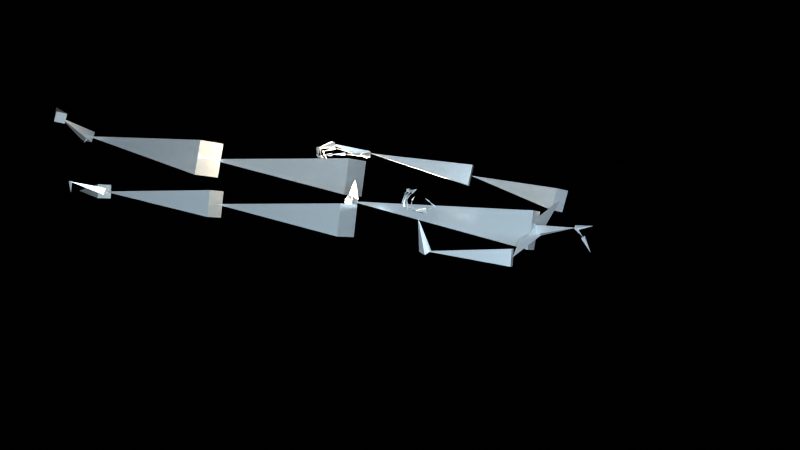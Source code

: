 # Source: sat-almost-white.blend  (saved by Blender 2.82.7; exported with 4.5.12 LTS)
import bpy
from mathutils import Matrix  # noqa: F401  (used for matrix-valued properties, if any)

bpy.ops.wm.read_factory_settings(use_empty=True)
scene = bpy.context.scene
scene.name = 'Scene'

# ---- collections
col_collection = bpy.data.collections.new('Collection'); scene.collection.children.link(col_collection)

# ---- materials (node trees are filled in below, after node groups)
mat_material_001 = bpy.data.materials.new('Material.001')
mat_material_003 = bpy.data.materials.new('Material.003')

# ---- material node trees
mat_material_001.use_nodes = True; mat_material_001.node_tree.nodes.clear()
_N = mat_material_001.node_tree.nodes; _L = mat_material_001.node_tree.links
n0 = _N.new('ShaderNodeOutputMaterial'); n0.name = 'Material Output'; n0.location = (300, 300)
n1 = _N.new('ShaderNodeBsdfPrincipled'); n1.name = 'Principled BSDF'; n1.location = (10, 300)
n1.distribution = 'GGX'
n1.subsurface_method = 'BURLEY'
n1.inputs[0].default_value = (0.0003955, 0.0003955, 0.0003955, 1.0)
n1.inputs[2].default_value = 1.0
n1.inputs[3].default_value = 1.45
n1.inputs[13].default_value = 0.0
n1.inputs[27].default_value = (0.0, 0.0, 0.0, 1.0)
n1.inputs[28].default_value = 1.0
_L.new(n1.outputs[0], n0.inputs[0])
n0.is_active_output = True
mat_material_003.use_nodes = True; mat_material_003.node_tree.nodes.clear()
_N = mat_material_003.node_tree.nodes; _L = mat_material_003.node_tree.links
n0 = _N.new('ShaderNodeOutputMaterial'); n0.name = 'Material Output'; n0.location = (300, 300)
n1 = _N.new('ShaderNodeBsdfPrincipled'); n1.name = 'Principled BSDF'; n1.location = (10, 300)
n1.distribution = 'GGX'
n1.subsurface_method = 'BURLEY'
n1.inputs[0].default_value = (0.8719, 0.8719, 0.8719, 1.0)
n1.inputs[1].default_value = 0.3273
n1.inputs[2].default_value = 0.2023
n1.inputs[3].default_value = 1.45
n1.inputs[27].default_value = (0.01117, 0.01117, 0.01117, 1.0)
n1.inputs[28].default_value = 1.0
_L.new(n1.outputs[0], n0.inputs[0])
n0.is_active_output = True

# ---- world
world_world = bpy.data.worlds.new('World'); scene.world = world_world
world_world.use_nodes = True; world_world.node_tree.nodes.clear()
_N = world_world.node_tree.nodes; _L = world_world.node_tree.links
n0 = _N.new('ShaderNodeOutputWorld'); n0.name = 'World Output'; n0.location = (300, 300)
n1 = _N.new('ShaderNodeBackground'); n1.name = 'Background'; n1.location = (10, 300)
n1.inputs[0].default_value = (0.05088, 0.05088, 0.05088, 1.0)
_L.new(n1.outputs[0], n0.inputs[0])
n0.is_active_output = True
world_world.color = (0.05088, 0.05088, 0.05088)
world_world.use_sun_shadow = False
world_world.sun_shadow_jitter_overblur = 0.0

# ---- cameras
cam_camera_002 = bpy.data.cameras.new('Camera.002')

# ---- lights
light_area_002 = bpy.data.lights.new('Area.002', 'AREA')
light_area_002.color = (0.5986, 0.8306, 1.0)
light_area_002.transmission_factor = 0.0
light_area_002.energy = 7.854e+04
light_area_002.shadow_soft_size = 11.36
light_area_002.shadow_maximum_resolution = 0.006
light_area_002.use_absolute_resolution = True
light_area_002.size = 11.36
light_area_002.size_y = 1.0
light_area_001 = bpy.data.lights.new('Area.001', 'AREA')
light_area_001.color = (1.0, 0.8527, 0.6057)
light_area_001.transmission_factor = 0.0
light_area_001.energy = 2.356e+04
light_area_001.shadow_soft_size = 19.94
light_area_001.shadow_maximum_resolution = 0.006
light_area_001.use_absolute_resolution = True
light_area_001.size = 19.94
light_area_001.size_y = 1.0
light_area_003 = bpy.data.lights.new('Area.003', 'AREA')
light_area_003.color = (0.6329, 0.7854, 1.0)
light_area_003.transmission_factor = 0.0
light_area_003.energy = 915.6
light_area_003.shadow_soft_size = 8.234
light_area_003.shadow_maximum_resolution = 0.006
light_area_003.use_absolute_resolution = True
light_area_003.size = 8.234
light_area_003.size_y = 1.0

# ---- meshes
me_plane = bpy.data.meshes.new('Plane')
me_plane.from_pydata([(-1.0, -1.0, 64.02), (1.0, -1.0, 64.02), (-1.0, 1.0, 64.02), (1.0, 1.0, 64.02)], [], [(0, 1, 3, 2)])
_uv = me_plane.uv_layers.new(name='UVMap')
_uv.uv.foreach_set('vector', [0.0, 0.0, 1.0, 0.0, 1.0, 1.0, 0.0, 1.0])
me_plane.materials.append(mat_material_001)
me_plane.use_remesh_fix_poles = True
me_plane.use_remesh_preserve_attributes = False
me_plane.use_mirror_vertex_groups = False
me_plane.update()
me_armature_meshdata_001 = bpy.data.meshes.new('Armature_meshData.001')
me_armature_meshdata_001.from_pydata([(-0.04657, -11.1, 34.64), (0.8738, -11.05, 34.54), (0.05355, -11.8, 35.24), (0.9739, -11.75, 35.14), (0.2324, -14.44, 31.38), (-1.148, -12.16, 36.45), (2.152, -11.64, 36.53), (-1.224, -11.21, 33.25), (2.076, -10.69, 33.33), (-2.127, 4.373, 39.66), (-2.338, 4.943, 39.59), (-1.608, 4.595, 39.9), (-2.645, 4.152, 39.43), (-1.915, 3.804, 39.73), (-0.3879, 4.54, 35.71), (-1.757, 3.727, 36.92), (1.058, 4.036, 37.0), (-1.834, 5.045, 34.42), (0.9817, 5.354, 34.49), (-1.932, 16.99, 42.3), (-3.129, 16.42, 43.42), (-0.6882, 16.68, 43.47), (-3.176, 17.3, 41.13), (-0.7359, 17.55, 41.17), (-3.222, 28.38, 46.68), (-3.868, 27.83, 47.06), (-2.553, 27.88, 47.08), (-3.892, 28.88, 46.27), (-2.577, 28.93, 46.3), (-3.464, 32.31, 51.95), (-3.55, 28.39, 47.0), (-2.924, 28.57, 46.97), (-3.521, 28.19, 46.38), (-2.895, 28.37, 46.35), (-4.138, 31.35, 45.68), (-4.186, 31.42, 45.81), (-4.154, 31.21, 45.74), (-4.123, 31.49, 45.61), (-4.09, 31.28, 45.55), (-3.102, 31.4, 46.03), (-2.282, 3.724, 39.55), (-1.553, 4.183, 39.97), (-2.701, 4.564, 39.36), (-1.971, 5.023, 39.78), (-4.419, 4.189, 43.86), (-6.036, 3.223, 45.32), (-2.7, 3.661, 45.42), (-6.139, 4.717, 42.3), (-2.802, 5.155, 42.41), (-6.608, 19.12, 51.33), (-8.234, 17.92, 52.74), (-4.814, 18.52, 52.9), (-8.402, 19.71, 49.76), (-4.982, 20.31, 49.93), (-9.604, 33.71, 60.29), (-9.675, 33.95, 60.26), (-9.388, 33.78, 60.41), (-9.819, 33.63, 60.17), (-9.532, 33.46, 60.31), (-8.754, 33.78, 58.68), (-10.27, 34.1, 60.57), (-9.168, 34.4, 60.34), (-10.04, 33.01, 60.23), (-8.942, 33.31, 60.01), (-11.1, 35.08, 54.86), (-11.5, 34.44, 54.98), (-10.49, 34.76, 55.19), (-11.71, 35.4, 54.53), (-10.7, 35.72, 54.73), (-12.69, 37.01, 59.64), (0.1064, -10.76, 35.06), (1.072, -11.2, 35.31), (-0.1447, -11.65, 34.47), (0.8209, -12.09, 34.73), (2.66, -9.129, 30.46), (1.945, -9.333, 31.16), (3.386, -9.233, 31.18), (1.934, -9.024, 29.75), (3.375, -8.924, 29.76), (2.16, -2.089, 32.01), (1.829, -2.135, 32.39), (2.198, -1.59, 32.1), (2.122, -2.589, 31.92), (2.491, -2.044, 31.62), (-0.5658, -1.46, 29.74), (0.4847, -12.14, 34.45), (1.217, -11.61, 35.22), (-0.2896, -11.24, 34.56), (0.4426, -10.71, 35.34), (-2.203, -14.29, 39.39), (-3.081, -15.14, 40.09), (-1.155, -14.64, 40.26), (-3.251, -13.93, 38.51), (-1.325, -13.44, 38.68), (-4.683, -6.724, 45.4), (-5.634, -7.067, 46.37), (-3.705, -6.628, 46.4), (-5.662, -6.82, 44.41), (-3.733, -6.381, 44.43), (-6.878, 2.843, 46.64), (0.2692, -14.27, 31.32), (0.3678, -14.43, 31.49), (0.09698, -14.45, 31.26), (0.1956, -14.6, 31.43), (1.001, -14.92, 30.51), (1.0, -14.82, 30.7), (0.8927, -15.08, 30.59), (1.109, -14.75, 30.43), (1.002, -15.01, 30.32), (2.287, -15.6, 30.85), (0.2296, -14.49, 31.16), (0.4522, -14.46, 31.38), (0.01257, -14.41, 31.37), (0.2351, -14.38, 31.59), (0.08119, -15.95, 31.74), (-1.245, -1.94, 31.35), (-1.126, -1.921, 31.31), (-1.208, -2.038, 31.42), (-1.089, -2.02, 31.38), (-1.26, -2.364, 30.88), (-1.293, -2.371, 30.95), (-1.323, -2.326, 30.85), (-1.197, -2.401, 30.9), (-1.226, -2.357, 30.81), (-1.481, -2.844, 30.72), (-1.572, -2.825, 30.8), (-1.428, -2.743, 30.76), (-1.534, -2.944, 30.68), (-1.39, -2.862, 30.65), (-1.892, -2.396, 30.13), (-1.93, -2.459, 30.17), (-1.834, -2.395, 30.19), (-1.95, -2.397, 30.07), (-1.855, -2.333, 30.09), (-2.212, -2.019, 30.44), (-1.364, -1.793, 31.44), (-0.9658, -1.799, 31.45), (-1.368, -2.16, 31.29), (-0.9701, -2.166, 31.29), (-1.134, -1.211, 29.53), (-1.199, -1.222, 29.61), (-1.108, -1.123, 29.57), (-1.161, -1.3, 29.5), (-1.07, -1.201, 29.46), (-1.63, -0.9067, 29.15), (-1.616, -0.9712, 29.15), (-1.591, -0.8984, 29.2), (-1.668, -0.915, 29.09), (-1.643, -0.8422, 29.15), (-1.994, -0.9812, 29.43), (-1.974, -1.052, 29.41), (-1.939, -0.9819, 29.48), (-2.049, -0.9805, 29.37), (-2.013, -0.9101, 29.45), (-2.345, -1.185, 29.79), (-1.362, -1.86, 31.51), (-0.98, -1.839, 31.5), (-1.354, -2.121, 31.23), (-0.9715, -2.099, 31.22), (-1.275, -0.5792, 30.07), (-1.343, -0.6221, 30.19), (-1.291, -0.4381, 30.11), (-1.26, -0.7204, 30.03), (-1.207, -0.5364, 29.94), (-2.196, -0.5384, 29.58), (-2.228, -0.6693, 29.5), (-2.055, -0.5926, 29.61), (-2.336, -0.4843, 29.54), (-2.163, -0.4076, 29.65), (-2.579, -0.9701, 30.5), (-2.546, -1.03, 30.46), (-2.521, -0.972, 30.55), (-2.637, -0.9682, 30.45), (-2.612, -0.9101, 30.54), (-2.87, -1.33, 30.81), (-1.346, -1.965, 31.54), (-0.9974, -1.895, 31.53), (-1.336, -2.064, 31.2), (-0.9874, -1.994, 31.19), (-1.517, -0.306, 30.87), (-1.503, -0.3894, 30.96), (-1.535, -0.2199, 30.96), (-1.5, -0.3922, 30.79), (-1.532, -0.2226, 30.79), (-2.365, -0.4664, 30.86), (-2.358, -0.5743, 30.79), (-2.251, -0.4921, 30.91), (-2.479, -0.4408, 30.81), (-2.372, -0.3585, 30.93), (-2.776, -0.9157, 31.53), (-2.771, -0.9769, 31.45), (-2.683, -0.9353, 31.55), (-2.87, -0.8962, 31.51), (-2.782, -0.8546, 31.61), (-2.984, -1.44, 31.93), (-1.341, -2.091, 31.55), (-0.9767, -1.963, 31.56), (-1.357, -1.997, 31.17), (-0.993, -1.869, 31.19), (-1.807, -0.2198, 31.84), (-1.812, -0.2816, 31.93), (-1.842, -0.1256, 31.89), (-1.772, -0.3141, 31.78), (-1.802, -0.158, 31.74), (-2.587, -0.4096, 31.67), (-2.552, -0.4561, 31.67), (-2.563, -0.399, 31.73), (-2.611, -0.4203, 31.62), (-2.623, -0.3632, 31.68), (-2.873, -0.6545, 31.85), (-3.019, -0.7541, 31.82), (-2.769, -0.7809, 31.78), (-2.976, -0.528, 31.93), (-2.726, -0.5548, 31.89), (-2.739, -1.23, 32.98), (-6.967, 3.332, 46.28), (-6.446, 3.307, 46.3), (-6.985, 2.833, 46.13), (-6.464, 2.808, 46.15), (-6.593, 3.82, 43.72), (-6.752, 3.922, 43.84), (-6.432, 3.916, 43.85), (-6.755, 3.724, 43.59), (-6.435, 3.717, 43.6), (-6.56, 5.073, 42.73), (-6.686, 5.089, 42.85), (-6.433, 5.08, 42.85), (-6.686, 5.066, 42.6), (-6.434, 5.057, 42.6), (-6.514, 6.328, 42.61), (-6.634, 6.443, 42.68), (-6.381, 6.418, 42.69), (-6.647, 6.238, 42.53), (-6.394, 6.213, 42.54), (-6.388, 7.067, 41.58), (-7.058, 3.062, 46.56), (-6.399, 3.257, 46.53), (-7.032, 2.883, 45.9), (-6.373, 3.077, 45.87), (-7.69, 6.242, 45.32), (-7.849, 6.363, 45.46), (-7.511, 6.283, 45.48), (-7.869, 6.202, 45.15), (-7.531, 6.122, 45.17), (-7.289, 7.729, 44.51), (-7.293, 7.871, 44.51), (-7.185, 7.732, 44.61), (-7.392, 7.725, 44.41), (-7.284, 7.586, 44.51), (-6.592, 7.753, 43.78), (-6.547, 7.833, 43.8), (-6.57, 7.721, 43.87), (-6.613, 7.785, 43.7), (-6.636, 7.673, 43.76), (-6.031, 7.495, 43.55), (-7.063, 2.949, 46.58), (-6.363, 3.154, 46.58), (-7.068, 2.986, 45.85), (-6.369, 3.191, 45.85), (-7.741, 6.562, 46.4), (-7.924, 6.783, 46.51), (-7.506, 6.684, 46.56), (-7.975, 6.44, 46.25), (-7.557, 6.34, 46.3), (-7.242, 7.779, 44.69), (-7.213, 7.921, 44.68), (-7.153, 7.765, 44.8), (-7.331, 7.793, 44.57), (-7.271, 7.637, 44.69), (-6.462, 7.597, 44.05), (-6.415, 7.665, 44.06), (-6.439, 7.573, 44.13), (-6.484, 7.621, 43.97), (-6.508, 7.528, 44.04), (-5.997, 7.31, 43.82), (-7.052, 2.959, 46.56), (-6.375, 3.146, 46.57), (-7.056, 2.994, 45.86), (-6.38, 3.181, 45.87), (-7.648, 6.449, 46.39), (-7.808, 6.65, 46.48), (-7.439, 6.549, 46.53), (-7.858, 6.348, 46.25), (-7.489, 6.248, 46.3), (-7.147, 7.545, 44.88), (-7.123, 7.653, 44.89), (-7.088, 7.525, 44.97), (-7.206, 7.566, 44.79), (-7.171, 7.437, 44.87), (-6.502, 7.437, 44.44), (-6.467, 7.522, 44.38), (-6.406, 7.448, 44.51), (-6.599, 7.426, 44.38), (-6.537, 7.352, 44.51), (-6.129, 6.894, 43.96), (-7.033, 2.995, 46.54), (-6.396, 3.122, 46.54), (-7.035, 3.018, 45.89), (-6.398, 3.145, 45.89), (-7.351, 6.252, 46.33), (-7.466, 6.362, 46.43), (-7.213, 6.289, 46.45), (-7.489, 6.214, 46.21), (-7.236, 6.142, 46.23), (-6.989, 7.286, 45.59), (-7.02, 7.394, 45.57), (-6.889, 7.325, 45.63), (-7.089, 7.247, 45.55), (-6.959, 7.178, 45.62), (-6.643, 7.206, 44.86), (-6.593, 7.291, 44.83), (-6.586, 7.196, 44.94), (-6.7, 7.217, 44.77), (-6.693, 7.121, 44.88), (-6.165, 6.821, 44.48)], [], [(3, 1, 0, 2), (4, 0, 1), (4, 3, 2), (4, 1, 3), (4, 2, 0), (8, 6, 5, 7), (9, 5, 6), (9, 8, 7), (9, 6, 8), (9, 7, 5), (13, 11, 10, 12), (14, 10, 11), (14, 13, 12), (14, 11, 13), (14, 12, 10), (18, 16, 15, 17), (19, 15, 16), (19, 18, 17), (19, 16, 18), (19, 17, 15), (23, 21, 20, 22), (24, 20, 21), (24, 23, 22), (24, 21, 23), (24, 22, 20), (28, 26, 25, 27), (29, 25, 26), (29, 28, 27), (29, 26, 28), (29, 27, 25), (33, 31, 30, 32), (34, 30, 31), (34, 33, 32), (34, 31, 33), (34, 32, 30), (38, 36, 35, 37), (39, 35, 36), (39, 38, 37), (39, 36, 38), (39, 37, 35), (43, 41, 40, 42), (44, 40, 41), (44, 43, 42), (44, 41, 43), (44, 42, 40), (48, 46, 45, 47), (49, 45, 46), (49, 48, 47), (49, 46, 48), (49, 47, 45), (53, 51, 50, 52), (54, 50, 51), (54, 53, 52), (54, 51, 53), (54, 52, 50), (58, 56, 55, 57), (59, 55, 56), (59, 58, 57), (59, 56, 58), (59, 57, 55), (63, 61, 60, 62), (64, 60, 61), (64, 63, 62), (64, 61, 63), (64, 62, 60), (68, 66, 65, 67), (69, 65, 66), (69, 68, 67), (69, 66, 68), (69, 67, 65), (73, 71, 70, 72), (74, 70, 71), (74, 73, 72), (74, 71, 73), (74, 72, 70), (78, 76, 75, 77), (79, 75, 76), (79, 78, 77), (79, 76, 78), (79, 77, 75), (83, 81, 80, 82), (84, 80, 81), (84, 83, 82), (84, 81, 83), (84, 82, 80), (88, 86, 85, 87), (89, 85, 86), (89, 88, 87), (89, 86, 88), (89, 87, 85), (93, 91, 90, 92), (94, 90, 91), (94, 93, 92), (94, 91, 93), (94, 92, 90), (98, 96, 95, 97), (99, 95, 96), (99, 98, 97), (99, 96, 98), (99, 97, 95), (103, 101, 100, 102), (104, 100, 101), (104, 103, 102), (104, 101, 103), (104, 102, 100), (108, 106, 105, 107), (109, 105, 106), (109, 108, 107), (109, 106, 108), (109, 107, 105), (113, 111, 110, 112), (114, 110, 111), (114, 113, 112), (114, 111, 113), (114, 112, 110), (118, 116, 115, 117), (119, 115, 116), (119, 118, 117), (119, 116, 118), (119, 117, 115), (123, 121, 120, 122), (124, 120, 121), (124, 123, 122), (124, 121, 123), (124, 122, 120), (128, 126, 125, 127), (129, 125, 126), (129, 128, 127), (129, 126, 128), (129, 127, 125), (133, 131, 130, 132), (134, 130, 131), (134, 133, 132), (134, 131, 133), (134, 132, 130), (138, 136, 135, 137), (139, 135, 136), (139, 138, 137), (139, 136, 138), (139, 137, 135), (143, 141, 140, 142), (144, 140, 141), (144, 143, 142), (144, 141, 143), (144, 142, 140), (148, 146, 145, 147), (149, 145, 146), (149, 148, 147), (149, 146, 148), (149, 147, 145), (153, 151, 150, 152), (154, 150, 151), (154, 153, 152), (154, 151, 153), (154, 152, 150), (158, 156, 155, 157), (159, 155, 156), (159, 158, 157), (159, 156, 158), (159, 157, 155), (163, 161, 160, 162), (164, 160, 161), (164, 163, 162), (164, 161, 163), (164, 162, 160), (168, 166, 165, 167), (169, 165, 166), (169, 168, 167), (169, 166, 168), (169, 167, 165), (173, 171, 170, 172), (174, 170, 171), (174, 173, 172), (174, 171, 173), (174, 172, 170), (178, 176, 175, 177), (179, 175, 176), (179, 178, 177), (179, 176, 178), (179, 177, 175), (183, 181, 180, 182), (184, 180, 181), (184, 183, 182), (184, 181, 183), (184, 182, 180), (188, 186, 185, 187), (189, 185, 186), (189, 188, 187), (189, 186, 188), (189, 187, 185), (193, 191, 190, 192), (194, 190, 191), (194, 193, 192), (194, 191, 193), (194, 192, 190), (198, 196, 195, 197), (199, 195, 196), (199, 198, 197), (199, 196, 198), (199, 197, 195), (203, 201, 200, 202), (204, 200, 201), (204, 203, 202), (204, 201, 203), (204, 202, 200), (208, 206, 205, 207), (209, 205, 206), (209, 208, 207), (209, 206, 208), (209, 207, 205), (213, 211, 210, 212), (214, 210, 211), (214, 213, 212), (214, 211, 213), (214, 212, 210), (218, 216, 215, 217), (219, 215, 216), (219, 218, 217), (219, 216, 218), (219, 217, 215), (223, 221, 220, 222), (224, 220, 221), (224, 223, 222), (224, 221, 223), (224, 222, 220), (228, 226, 225, 227), (229, 225, 226), (229, 228, 227), (229, 226, 228), (229, 227, 225), (233, 231, 230, 232), (234, 230, 231), (234, 233, 232), (234, 231, 233), (234, 232, 230), (238, 236, 235, 237), (239, 235, 236), (239, 238, 237), (239, 236, 238), (239, 237, 235), (243, 241, 240, 242), (244, 240, 241), (244, 243, 242), (244, 241, 243), (244, 242, 240), (248, 246, 245, 247), (249, 245, 246), (249, 248, 247), (249, 246, 248), (249, 247, 245), (253, 251, 250, 252), (254, 250, 251), (254, 253, 252), (254, 251, 253), (254, 252, 250), (258, 256, 255, 257), (259, 255, 256), (259, 258, 257), (259, 256, 258), (259, 257, 255), (263, 261, 260, 262), (264, 260, 261), (264, 263, 262), (264, 261, 263), (264, 262, 260), (268, 266, 265, 267), (269, 265, 266), (269, 268, 267), (269, 266, 268), (269, 267, 265), (273, 271, 270, 272), (274, 270, 271), (274, 273, 272), (274, 271, 273), (274, 272, 270), (278, 276, 275, 277), (279, 275, 276), (279, 278, 277), (279, 276, 278), (279, 277, 275), (283, 281, 280, 282), (284, 280, 281), (284, 283, 282), (284, 281, 283), (284, 282, 280), (288, 286, 285, 287), (289, 285, 286), (289, 288, 287), (289, 286, 288), (289, 287, 285), (293, 291, 290, 292), (294, 290, 291), (294, 293, 292), (294, 291, 293), (294, 292, 290), (298, 296, 295, 297), (299, 295, 296), (299, 298, 297), (299, 296, 298), (299, 297, 295), (303, 301, 300, 302), (304, 300, 301), (304, 303, 302), (304, 301, 303), (304, 302, 300), (308, 306, 305, 307), (309, 305, 306), (309, 308, 307), (309, 306, 308), (309, 307, 305), (313, 311, 310, 312), (314, 310, 311), (314, 313, 312), (314, 311, 313), (314, 312, 310)])
me_armature_meshdata_001.materials.append(mat_material_003)
me_armature_meshdata_001.use_remesh_fix_poles = True
me_armature_meshdata_001.use_remesh_preserve_attributes = False
me_armature_meshdata_001.use_mirror_vertex_groups = False
me_armature_meshdata_001.update()
arm_armature_001 = bpy.data.armatures.new('Armature.001')  # bones are not reproduced

# ---- objects
ob_nose = bpy.data.objects.new('Nose', None)
ob_neck = bpy.data.objects.new('Neck', None)
ob_rshoulder = bpy.data.objects.new('RShoulder', None)
ob_relbow = bpy.data.objects.new('RElbow', None)
ob_rwrist = bpy.data.objects.new('RWrist', None)
ob_lshoulder = bpy.data.objects.new('LShoulder', None)
ob_lelbow = bpy.data.objects.new('LElbow', None)
ob_lwrist = bpy.data.objects.new('LWrist', None)
ob_midhip = bpy.data.objects.new('MidHip', None)
ob_rhip = bpy.data.objects.new('RHip', None)
ob_rknee = bpy.data.objects.new('RKnee', None)
ob_rankle = bpy.data.objects.new('RAnkle', None)
ob_lhip = bpy.data.objects.new('LHip', None)
ob_lknee = bpy.data.objects.new('LKnee', None)
ob_lankle = bpy.data.objects.new('LAnkle', None)
ob_reye = bpy.data.objects.new('REye', None)
ob_leye = bpy.data.objects.new('LEye', None)
ob_rear = bpy.data.objects.new('REar', None)
ob_lear = bpy.data.objects.new('LEar', None)
ob_lbigtoe = bpy.data.objects.new('LBigToe', None)
ob_lsmalltoe = bpy.data.objects.new('LSmallToe', None)
ob_lheel = bpy.data.objects.new('LHeel', None)
ob_rbigtoe = bpy.data.objects.new('RBigToe', None)
ob_rsmalltoe = bpy.data.objects.new('RSmallToe', None)
ob_rheel = bpy.data.objects.new('RHeel', None)
ob_handr = bpy.data.objects.new('HandR', None)
ob_handr_001 = bpy.data.objects.new('HandR.001', None)
ob_handr_002 = bpy.data.objects.new('HandR.002', None)
ob_handr_003 = bpy.data.objects.new('HandR.003', None)
ob_handr_004 = bpy.data.objects.new('HandR.004', None)
ob_handr_005 = bpy.data.objects.new('HandR.005', None)
ob_handr_006 = bpy.data.objects.new('HandR.006', None)
ob_handr_007 = bpy.data.objects.new('HandR.007', None)
ob_handr_008 = bpy.data.objects.new('HandR.008', None)
ob_handr_009 = bpy.data.objects.new('HandR.009', None)
ob_handr_010 = bpy.data.objects.new('HandR.010', None)
ob_handr_011 = bpy.data.objects.new('HandR.011', None)
ob_handr_012 = bpy.data.objects.new('HandR.012', None)
ob_handr_013 = bpy.data.objects.new('HandR.013', None)
ob_handr_014 = bpy.data.objects.new('HandR.014', None)
ob_handr_015 = bpy.data.objects.new('HandR.015', None)
ob_handr_016 = bpy.data.objects.new('HandR.016', None)
ob_handr_017 = bpy.data.objects.new('HandR.017', None)
ob_handr_018 = bpy.data.objects.new('HandR.018', None)
ob_handr_019 = bpy.data.objects.new('HandR.019', None)
ob_handr_020 = bpy.data.objects.new('HandR.020', None)
ob_handl = bpy.data.objects.new('HandL', None)
ob_handl_001 = bpy.data.objects.new('HandL.001', None)
ob_handl_002 = bpy.data.objects.new('HandL.002', None)
ob_handl_003 = bpy.data.objects.new('HandL.003', None)
ob_handl_004 = bpy.data.objects.new('HandL.004', None)
ob_handl_005 = bpy.data.objects.new('HandL.005', None)
ob_handl_006 = bpy.data.objects.new('HandL.006', None)
ob_handl_007 = bpy.data.objects.new('HandL.007', None)
ob_handl_008 = bpy.data.objects.new('HandL.008', None)
ob_handl_009 = bpy.data.objects.new('HandL.009', None)
ob_handl_010 = bpy.data.objects.new('HandL.010', None)
ob_handl_011 = bpy.data.objects.new('HandL.011', None)
ob_handl_012 = bpy.data.objects.new('HandL.012', None)
ob_handl_013 = bpy.data.objects.new('HandL.013', None)
ob_handl_014 = bpy.data.objects.new('HandL.014', None)
ob_handl_015 = bpy.data.objects.new('HandL.015', None)
ob_handl_016 = bpy.data.objects.new('HandL.016', None)
ob_handl_017 = bpy.data.objects.new('HandL.017', None)
ob_handl_018 = bpy.data.objects.new('HandL.018', None)
ob_handl_019 = bpy.data.objects.new('HandL.019', None)
ob_handl_020 = bpy.data.objects.new('HandL.020', None)
ob_area_001 = bpy.data.objects.new('Area.001', light_area_002)
ob_camera = bpy.data.objects.new('Camera', cam_camera_002)
ob_empty = bpy.data.objects.new('Empty', None)
ob_plane = bpy.data.objects.new('Plane', me_plane)
ob_area_002 = bpy.data.objects.new('Area.002', light_area_001)
ob_area_003 = bpy.data.objects.new('Area.003', light_area_003)
ob_armature = bpy.data.objects.new('Armature', arm_armature_001)
ob_armature_mesh = bpy.data.objects.new('Armature_mesh', me_armature_meshdata_001)

# ---- transforms, parenting, visibility, modifiers, constraints
ob_nose.location = (0.2324, -14.44, 31.38)
ob_nose.empty_display_size = 0.2
ob_nose.lineart.crease_threshold = 0.0
ob_neck.location = (0.4637, -11.43, 34.89)
ob_neck.empty_display_size = 0.2
ob_neck.lineart.crease_threshold = 0.0
ob_rshoulder.location = (-2.203, -14.29, 39.39)
ob_rshoulder.empty_display_size = 0.2
ob_rshoulder.lineart.crease_threshold = 0.0
ob_relbow.location = (-4.683, -6.724, 45.4)
ob_relbow.empty_display_size = 0.2
ob_relbow.lineart.crease_threshold = 0.0
ob_rwrist.location = (-6.878, 2.843, 46.64)
ob_rwrist.empty_display_size = 0.2
ob_rwrist.lineart.crease_threshold = 0.0
ob_lshoulder.location = (2.66, -9.129, 30.46)
ob_lshoulder.empty_display_size = 0.2
ob_lshoulder.lineart.crease_threshold = 0.0
ob_lelbow.location = (2.16, -2.089, 32.01)
ob_lelbow.empty_display_size = 0.2
ob_lelbow.lineart.crease_threshold = 0.0
ob_lwrist.location = (-0.5658, -1.46, 29.74)
ob_lwrist.empty_display_size = 0.2
ob_lwrist.lineart.crease_threshold = 0.0
ob_midhip.location = (-2.127, 4.373, 39.66)
ob_midhip.empty_display_size = 0.2
ob_midhip.lineart.crease_threshold = 0.0
ob_rhip.location = (-4.419, 4.189, 43.86)
ob_rhip.empty_display_size = 0.2
ob_rhip.lineart.crease_threshold = 0.0
ob_rknee.location = (-6.608, 19.12, 51.33)
ob_rknee.empty_display_size = 0.2
ob_rknee.lineart.crease_threshold = 0.0
ob_rankle.location = (-9.604, 33.71, 60.29)
ob_rankle.empty_display_size = 0.2
ob_rankle.lineart.crease_threshold = 0.0
ob_lhip.location = (-0.3879, 4.54, 35.71)
ob_lhip.empty_display_size = 0.2
ob_lhip.lineart.crease_threshold = 0.0
ob_lknee.location = (-1.932, 16.99, 42.3)
ob_lknee.empty_display_size = 0.2
ob_lknee.lineart.crease_threshold = 0.0
ob_lankle.location = (-3.222, 28.38, 46.68)
ob_lankle.empty_display_size = 0.2
ob_lankle.lineart.crease_threshold = 0.0
ob_reye.location = (0.08119, -15.95, 31.74)
ob_reye.empty_display_size = 0.2
ob_reye.lineart.crease_threshold = 0.0
ob_leye.location = (1.001, -14.92, 30.51)
ob_leye.empty_display_size = 0.2
ob_leye.lineart.crease_threshold = 0.0
ob_rear.location = (-0.4564, -17.74, 33.65)
ob_rear.empty_display_size = 0.2
ob_rear.lineart.crease_threshold = 0.0
ob_lear.location = (2.287, -15.6, 30.85)
ob_lear.empty_display_size = 0.2
ob_lear.lineart.crease_threshold = 0.0
ob_lbigtoe.location = (-4.138, 31.35, 45.68)
ob_lbigtoe.empty_display_size = 0.2
ob_lbigtoe.lineart.crease_threshold = 0.0
ob_lsmalltoe.location = (-3.102, 31.4, 46.03)
ob_lsmalltoe.empty_display_size = 0.2
ob_lsmalltoe.lineart.crease_threshold = 0.0
ob_lheel.location = (-3.464, 32.31, 51.95)
ob_lheel.empty_display_size = 0.2
ob_lheel.lineart.crease_threshold = 0.0
ob_rbigtoe.location = (-11.1, 35.08, 54.86)
ob_rbigtoe.empty_display_size = 0.2
ob_rbigtoe.lineart.crease_threshold = 0.0
ob_rsmalltoe.location = (-12.69, 37.01, 59.64)
ob_rsmalltoe.empty_display_size = 0.2
ob_rsmalltoe.lineart.crease_threshold = 0.0
ob_rheel.location = (-8.754, 33.78, 58.68)
ob_rheel.empty_display_size = 0.2
ob_rheel.lineart.crease_threshold = 0.0
ob_handr.location = (-6.716, 3.07, 46.22)
ob_handr.empty_display_size = 0.2
ob_handr.lineart.crease_threshold = 0.0
ob_handr_001.location = (-6.593, 3.82, 43.72)
ob_handr_001.empty_display_size = 0.2
ob_handr_001.lineart.crease_threshold = 0.0
ob_handr_002.location = (-6.56, 5.073, 42.73)
ob_handr_002.empty_display_size = 0.2
ob_handr_002.lineart.crease_threshold = 0.0
ob_handr_003.location = (-6.514, 6.328, 42.61)
ob_handr_003.empty_display_size = 0.2
ob_handr_003.lineart.crease_threshold = 0.0
ob_handr_004.location = (-6.388, 7.067, 41.58)
ob_handr_004.empty_display_size = 0.2
ob_handr_004.lineart.crease_threshold = 0.0
ob_handr_005.location = (-7.69, 6.242, 45.32)
ob_handr_005.empty_display_size = 0.2
ob_handr_005.lineart.crease_threshold = 0.0
ob_handr_006.location = (-7.289, 7.729, 44.51)
ob_handr_006.empty_display_size = 0.2
ob_handr_006.lineart.crease_threshold = 0.0
ob_handr_007.location = (-6.592, 7.753, 43.78)
ob_handr_007.empty_display_size = 0.2
ob_handr_007.lineart.crease_threshold = 0.0
ob_handr_008.location = (-6.031, 7.495, 43.55)
ob_handr_008.empty_display_size = 0.2
ob_handr_008.lineart.crease_threshold = 0.0
ob_handr_009.location = (-7.741, 6.562, 46.4)
ob_handr_009.empty_display_size = 0.2
ob_handr_009.lineart.crease_threshold = 0.0
ob_handr_010.location = (-7.242, 7.779, 44.69)
ob_handr_010.empty_display_size = 0.2
ob_handr_010.lineart.crease_threshold = 0.0
ob_handr_011.location = (-6.462, 7.597, 44.05)
ob_handr_011.empty_display_size = 0.2
ob_handr_011.lineart.crease_threshold = 0.0
ob_handr_012.location = (-5.997, 7.31, 43.82)
ob_handr_012.empty_display_size = 0.2
ob_handr_012.lineart.crease_threshold = 0.0
ob_handr_013.location = (-7.648, 6.449, 46.39)
ob_handr_013.empty_display_size = 0.2
ob_handr_013.lineart.crease_threshold = 0.0
ob_handr_014.location = (-7.147, 7.545, 44.88)
ob_handr_014.empty_display_size = 0.2
ob_handr_014.lineart.crease_threshold = 0.0
ob_handr_015.location = (-6.502, 7.437, 44.44)
ob_handr_015.empty_display_size = 0.2
ob_handr_015.lineart.crease_threshold = 0.0
ob_handr_016.location = (-6.129, 6.894, 43.96)
ob_handr_016.empty_display_size = 0.2
ob_handr_016.lineart.crease_threshold = 0.0
ob_handr_017.location = (-7.351, 6.252, 46.33)
ob_handr_017.empty_display_size = 0.2
ob_handr_017.lineart.crease_threshold = 0.0
ob_handr_018.location = (-6.989, 7.286, 45.59)
ob_handr_018.empty_display_size = 0.2
ob_handr_018.lineart.crease_threshold = 0.0
ob_handr_019.location = (-6.643, 7.206, 44.86)
ob_handr_019.empty_display_size = 0.2
ob_handr_019.lineart.crease_threshold = 0.0
ob_handr_020.location = (-6.165, 6.821, 44.48)
ob_handr_020.empty_display_size = 0.2
ob_handr_020.lineart.crease_threshold = 0.0
ob_handl.location = (-1.167, -1.98, 31.37)
ob_handl.empty_display_size = 0.2
ob_handl.lineart.crease_threshold = 0.0
ob_handl_001.location = (-1.26, -2.364, 30.88)
ob_handl_001.empty_display_size = 0.2
ob_handl_001.lineart.crease_threshold = 0.0
ob_handl_002.location = (-1.481, -2.844, 30.72)
ob_handl_002.empty_display_size = 0.2
ob_handl_002.lineart.crease_threshold = 0.0
ob_handl_003.location = (-1.892, -2.396, 30.13)
ob_handl_003.empty_display_size = 0.2
ob_handl_003.lineart.crease_threshold = 0.0
ob_handl_004.location = (-2.212, -2.019, 30.44)
ob_handl_004.empty_display_size = 0.2
ob_handl_004.lineart.crease_threshold = 0.0
ob_handl_005.location = (-1.134, -1.211, 29.53)
ob_handl_005.empty_display_size = 0.2
ob_handl_005.lineart.crease_threshold = 0.0
ob_handl_006.location = (-1.63, -0.9067, 29.15)
ob_handl_006.empty_display_size = 0.2
ob_handl_006.lineart.crease_threshold = 0.0
ob_handl_007.location = (-1.994, -0.9812, 29.43)
ob_handl_007.empty_display_size = 0.2
ob_handl_007.lineart.crease_threshold = 0.0
ob_handl_008.location = (-2.345, -1.185, 29.79)
ob_handl_008.empty_display_size = 0.2
ob_handl_008.lineart.crease_threshold = 0.0
ob_handl_009.location = (-1.275, -0.5792, 30.07)
ob_handl_009.empty_display_size = 0.2
ob_handl_009.lineart.crease_threshold = 0.0
ob_handl_010.location = (-2.196, -0.5384, 29.58)
ob_handl_010.empty_display_size = 0.2
ob_handl_010.lineart.crease_threshold = 0.0
ob_handl_011.location = (-2.579, -0.9701, 30.5)
ob_handl_011.empty_display_size = 0.2
ob_handl_011.lineart.crease_threshold = 0.0
ob_handl_012.location = (-2.87, -1.33, 30.81)
ob_handl_012.empty_display_size = 0.2
ob_handl_012.lineart.crease_threshold = 0.0
ob_handl_013.location = (-1.517, -0.306, 30.87)
ob_handl_013.empty_display_size = 0.2
ob_handl_013.lineart.crease_threshold = 0.0
ob_handl_014.location = (-2.365, -0.4664, 30.86)
ob_handl_014.empty_display_size = 0.2
ob_handl_014.lineart.crease_threshold = 0.0
ob_handl_015.location = (-2.776, -0.9157, 31.53)
ob_handl_015.empty_display_size = 0.2
ob_handl_015.lineart.crease_threshold = 0.0
ob_handl_016.location = (-2.984, -1.44, 31.93)
ob_handl_016.empty_display_size = 0.2
ob_handl_016.lineart.crease_threshold = 0.0
ob_handl_017.location = (-1.807, -0.2198, 31.84)
ob_handl_017.empty_display_size = 0.2
ob_handl_017.lineart.crease_threshold = 0.0
ob_handl_018.location = (-2.587, -0.4096, 31.67)
ob_handl_018.empty_display_size = 0.2
ob_handl_018.lineart.crease_threshold = 0.0
ob_handl_019.location = (-2.873, -0.6545, 31.85)
ob_handl_019.empty_display_size = 0.2
ob_handl_019.lineart.crease_threshold = 0.0
ob_handl_020.location = (-2.739, -1.23, 32.98)
ob_handl_020.empty_display_size = 0.2
ob_handl_020.lineart.crease_threshold = 0.0
ob_area_001.parent = ob_empty
ob_area_001.matrix_parent_inverse = Matrix(((0.02413, -0.09704, 5.643e-08, 3.868), (-0.09704, -0.02413, -0.0, 2.166), (1.362e-08, -5.476e-08, -0.1, -28.93), (0.0, 0.0, 0.0, 1.0)))
ob_area_001.location = (-1.932, -1.286, -31.23)
ob_area_001.rotation_euler = (-3.094, 0.02887, -0.02646)
ob_area_001.scale = (4.052, 4.224, 1.295)
ob_area_001.lineart.crease_threshold = 0.0
ob_camera.location = (0.0, 0.0, -60.0)
ob_camera.rotation_mode = 'QUATERNION'
ob_camera.rotation_quaternion = (0.0, 20.0, -20.0, 0.0)
ob_camera.lineart.crease_threshold = 0.0
ob_empty.parent = ob_camera
ob_empty.matrix_parent_inverse = Matrix(((-0.2749, 0.9584, -0.07698, -2.732), (0.96, 0.278, 0.03261, 0.2344), (0.05265, -0.06494, -0.9965, -36.11), (-0.0, -0.0, 0.0, 1.0)))
ob_empty.location = (11.68, 42.77, -289.3)
ob_empty.rotation_euler = (-3.142, -5.643e-07, -1.327)
ob_empty.scale = (10.0, 10.0, 10.0)
ob_empty.lineart.crease_threshold = 0.0
ob_plane.parent = ob_empty
ob_plane.matrix_parent_inverse = Matrix(((0.003809, 0.09964, -0.007573, 3.041), (0.09987, -0.003549, 0.003542, 2.232), (0.003261, -0.007698, -0.09965, -29.25), (-0.0, 0.0, -0.0, 1.0)))
ob_plane.location = (0.0, 5.06, 23.49)
ob_plane.scale = (50.0, 50.0, 1.0)
ob_plane.lineart.crease_threshold = 0.0
ob_area_002.location = (-11.14, 5.263, 59.52)
ob_area_002.rotation_euler = (0.0, 5.777, 0.0)
ob_area_002.lineart.crease_threshold = 0.0
ob_area_003.location = (9.451, -24.37, 30.79)
ob_area_003.rotation_euler = (2.236, 0.2309, 0.7612)
ob_area_003.lineart.crease_threshold = 0.0
ob_armature.location = (0.0, 0.0, 0.0)
ob_armature.show_in_front = True
ob_armature.lineart.crease_threshold = 0.0
ob_armature_mesh.location = (0.0, 0.0, 0.0)
ob_armature_mesh.lineart.crease_threshold = 0.0
_vg = ob_armature_mesh.vertex_groups.new(name='bone0')
_vg.add([0, 1, 2, 3, 4], 1.0, 'REPLACE')
_vg = ob_armature_mesh.vertex_groups.new(name='bone1')
_vg.add([5, 6, 7, 8, 9], 1.0, 'REPLACE')
_vg = ob_armature_mesh.vertex_groups.new(name='bone2')
_vg.add([10, 11, 12, 13, 14], 1.0, 'REPLACE')
_vg = ob_armature_mesh.vertex_groups.new(name='bone3')
_vg.add([15, 16, 17, 18, 19], 1.0, 'REPLACE')
_vg = ob_armature_mesh.vertex_groups.new(name='bone4')
_vg.add([20, 21, 22, 23, 24], 1.0, 'REPLACE')
_vg = ob_armature_mesh.vertex_groups.new(name='bone5')
_vg.add([25, 26, 27, 28, 29], 1.0, 'REPLACE')
_vg = ob_armature_mesh.vertex_groups.new(name='bone6')
_vg.add([30, 31, 32, 33, 34], 1.0, 'REPLACE')
_vg = ob_armature_mesh.vertex_groups.new(name='bone7')
_vg.add([35, 36, 37, 38, 39], 1.0, 'REPLACE')
_vg = ob_armature_mesh.vertex_groups.new(name='bone8')
_vg.add([40, 41, 42, 43, 44], 1.0, 'REPLACE')
_vg = ob_armature_mesh.vertex_groups.new(name='bone9')
_vg.add([45, 46, 47, 48, 49], 1.0, 'REPLACE')
_vg = ob_armature_mesh.vertex_groups.new(name='bone10')
_vg.add([50, 51, 52, 53, 54], 1.0, 'REPLACE')
_vg = ob_armature_mesh.vertex_groups.new(name='bone11')
_vg.add([55, 56, 57, 58, 59], 1.0, 'REPLACE')
_vg = ob_armature_mesh.vertex_groups.new(name='bone12')
_vg.add([60, 61, 62, 63, 64], 1.0, 'REPLACE')
_vg = ob_armature_mesh.vertex_groups.new(name='bone13')
_vg.add([65, 66, 67, 68, 69], 1.0, 'REPLACE')
_vg = ob_armature_mesh.vertex_groups.new(name='bone14')
_vg.add([70, 71, 72, 73, 74], 1.0, 'REPLACE')
_vg = ob_armature_mesh.vertex_groups.new(name='bone15')
_vg.add([75, 76, 77, 78, 79], 1.0, 'REPLACE')
_vg = ob_armature_mesh.vertex_groups.new(name='bone16')
_vg.add([80, 81, 82, 83, 84], 1.0, 'REPLACE')
_vg = ob_armature_mesh.vertex_groups.new(name='bone17')
_vg.add([85, 86, 87, 88, 89], 1.0, 'REPLACE')
_vg = ob_armature_mesh.vertex_groups.new(name='bone18')
_vg.add([90, 91, 92, 93, 94], 1.0, 'REPLACE')
_vg = ob_armature_mesh.vertex_groups.new(name='bone19')
_vg.add([95, 96, 97, 98, 99], 1.0, 'REPLACE')
_vg = ob_armature_mesh.vertex_groups.new(name='bone20')
_vg.add([100, 101, 102, 103, 104], 1.0, 'REPLACE')
_vg = ob_armature_mesh.vertex_groups.new(name='bone21')
_vg.add([105, 106, 107, 108, 109], 1.0, 'REPLACE')
_vg = ob_armature_mesh.vertex_groups.new(name='bone22')
_vg.add([110, 111, 112, 113, 114], 1.0, 'REPLACE')
_vg = ob_armature_mesh.vertex_groups.new(name='handL0')
_vg.add([115, 116, 117, 118, 119], 1.0, 'REPLACE')
_vg = ob_armature_mesh.vertex_groups.new(name='handL1')
_vg.add([120, 121, 122, 123, 124], 1.0, 'REPLACE')
_vg = ob_armature_mesh.vertex_groups.new(name='handL2')
_vg.add([125, 126, 127, 128, 129], 1.0, 'REPLACE')
_vg = ob_armature_mesh.vertex_groups.new(name='handL3')
_vg.add([130, 131, 132, 133, 134], 1.0, 'REPLACE')
_vg = ob_armature_mesh.vertex_groups.new(name='handL4')
_vg.add([135, 136, 137, 138, 139], 1.0, 'REPLACE')
_vg = ob_armature_mesh.vertex_groups.new(name='handL5')
_vg.add([140, 141, 142, 143, 144], 1.0, 'REPLACE')
_vg = ob_armature_mesh.vertex_groups.new(name='handL6')
_vg.add([145, 146, 147, 148, 149], 1.0, 'REPLACE')
_vg = ob_armature_mesh.vertex_groups.new(name='handL7')
_vg.add([150, 151, 152, 153, 154], 1.0, 'REPLACE')
_vg = ob_armature_mesh.vertex_groups.new(name='handL8')
_vg.add([155, 156, 157, 158, 159], 1.0, 'REPLACE')
_vg = ob_armature_mesh.vertex_groups.new(name='handL9')
_vg.add([160, 161, 162, 163, 164], 1.0, 'REPLACE')
_vg = ob_armature_mesh.vertex_groups.new(name='handL10')
_vg.add([165, 166, 167, 168, 169], 1.0, 'REPLACE')
_vg = ob_armature_mesh.vertex_groups.new(name='handL11')
_vg.add([170, 171, 172, 173, 174], 1.0, 'REPLACE')
_vg = ob_armature_mesh.vertex_groups.new(name='handL12')
_vg.add([175, 176, 177, 178, 179], 1.0, 'REPLACE')
_vg = ob_armature_mesh.vertex_groups.new(name='handL13')
_vg.add([180, 181, 182, 183, 184], 1.0, 'REPLACE')
_vg = ob_armature_mesh.vertex_groups.new(name='handL14')
_vg.add([185, 186, 187, 188, 189], 1.0, 'REPLACE')
_vg = ob_armature_mesh.vertex_groups.new(name='handL15')
_vg.add([190, 191, 192, 193, 194], 1.0, 'REPLACE')
_vg = ob_armature_mesh.vertex_groups.new(name='handL16')
_vg.add([195, 196, 197, 198, 199], 1.0, 'REPLACE')
_vg = ob_armature_mesh.vertex_groups.new(name='handL17')
_vg.add([200, 201, 202, 203, 204], 1.0, 'REPLACE')
_vg = ob_armature_mesh.vertex_groups.new(name='handL18')
_vg.add([205, 206, 207, 208, 209], 1.0, 'REPLACE')
_vg = ob_armature_mesh.vertex_groups.new(name='handL19')
_vg.add([210, 211, 212, 213, 214], 1.0, 'REPLACE')
_vg = ob_armature_mesh.vertex_groups.new(name='handR0')
_vg.add([215, 216, 217, 218, 219], 1.0, 'REPLACE')
_vg = ob_armature_mesh.vertex_groups.new(name='handR1')
_vg.add([220, 221, 222, 223, 224], 1.0, 'REPLACE')
_vg = ob_armature_mesh.vertex_groups.new(name='handR2')
_vg.add([225, 226, 227, 228, 229], 1.0, 'REPLACE')
_vg = ob_armature_mesh.vertex_groups.new(name='handR3')
_vg.add([230, 231, 232, 233, 234], 1.0, 'REPLACE')
_vg = ob_armature_mesh.vertex_groups.new(name='handR4')
_vg.add([235, 236, 237, 238, 239], 1.0, 'REPLACE')
_vg = ob_armature_mesh.vertex_groups.new(name='handR5')
_vg.add([240, 241, 242, 243, 244], 1.0, 'REPLACE')
_vg = ob_armature_mesh.vertex_groups.new(name='handR6')
_vg.add([245, 246, 247, 248, 249], 1.0, 'REPLACE')
_vg = ob_armature_mesh.vertex_groups.new(name='handR7')
_vg.add([250, 251, 252, 253, 254], 1.0, 'REPLACE')
_vg = ob_armature_mesh.vertex_groups.new(name='handR8')
_vg.add([255, 256, 257, 258, 259], 1.0, 'REPLACE')
_vg = ob_armature_mesh.vertex_groups.new(name='handR9')
_vg.add([260, 261, 262, 263, 264], 1.0, 'REPLACE')
_vg = ob_armature_mesh.vertex_groups.new(name='handR10')
_vg.add([265, 266, 267, 268, 269], 1.0, 'REPLACE')
_vg = ob_armature_mesh.vertex_groups.new(name='handR11')
_vg.add([270, 271, 272, 273, 274], 1.0, 'REPLACE')
_vg = ob_armature_mesh.vertex_groups.new(name='handR12')
_vg.add([275, 276, 277, 278, 279], 1.0, 'REPLACE')
_vg = ob_armature_mesh.vertex_groups.new(name='handR13')
_vg.add([280, 281, 282, 283, 284], 1.0, 'REPLACE')
_vg = ob_armature_mesh.vertex_groups.new(name='handR14')
_vg.add([285, 286, 287, 288, 289], 1.0, 'REPLACE')
_vg = ob_armature_mesh.vertex_groups.new(name='handR15')
_vg.add([290, 291, 292, 293, 294], 1.0, 'REPLACE')
_vg = ob_armature_mesh.vertex_groups.new(name='handR16')
_vg.add([295, 296, 297, 298, 299], 1.0, 'REPLACE')
_vg = ob_armature_mesh.vertex_groups.new(name='handR17')
_vg.add([300, 301, 302, 303, 304], 1.0, 'REPLACE')
_vg = ob_armature_mesh.vertex_groups.new(name='handR18')
_vg.add([305, 306, 307, 308, 309], 1.0, 'REPLACE')
_vg = ob_armature_mesh.vertex_groups.new(name='handR19')
_vg.add([310, 311, 312, 313, 314], 1.0, 'REPLACE')
_m = ob_armature_mesh.modifiers.new('ArmatureMod', 'ARMATURE')
_m.object = ob_armature

# ---- collection membership
scene.collection.objects.link(ob_nose)
scene.collection.objects.link(ob_neck)
scene.collection.objects.link(ob_rshoulder)
scene.collection.objects.link(ob_relbow)
scene.collection.objects.link(ob_rwrist)
scene.collection.objects.link(ob_lshoulder)
scene.collection.objects.link(ob_lelbow)
scene.collection.objects.link(ob_lwrist)
scene.collection.objects.link(ob_midhip)
scene.collection.objects.link(ob_rhip)
scene.collection.objects.link(ob_rknee)
scene.collection.objects.link(ob_rankle)
scene.collection.objects.link(ob_lhip)
scene.collection.objects.link(ob_lknee)
scene.collection.objects.link(ob_lankle)
scene.collection.objects.link(ob_reye)
scene.collection.objects.link(ob_leye)
scene.collection.objects.link(ob_rear)
scene.collection.objects.link(ob_lear)
scene.collection.objects.link(ob_lbigtoe)
scene.collection.objects.link(ob_lsmalltoe)
scene.collection.objects.link(ob_lheel)
scene.collection.objects.link(ob_rbigtoe)
scene.collection.objects.link(ob_rsmalltoe)
scene.collection.objects.link(ob_rheel)
scene.collection.objects.link(ob_handr)
scene.collection.objects.link(ob_handr_001)
scene.collection.objects.link(ob_handr_002)
scene.collection.objects.link(ob_handr_003)
scene.collection.objects.link(ob_handr_004)
scene.collection.objects.link(ob_handr_005)
scene.collection.objects.link(ob_handr_006)
scene.collection.objects.link(ob_handr_007)
scene.collection.objects.link(ob_handr_008)
scene.collection.objects.link(ob_handr_009)
scene.collection.objects.link(ob_handr_010)
scene.collection.objects.link(ob_handr_011)
scene.collection.objects.link(ob_handr_012)
scene.collection.objects.link(ob_handr_013)
scene.collection.objects.link(ob_handr_014)
scene.collection.objects.link(ob_handr_015)
scene.collection.objects.link(ob_handr_016)
scene.collection.objects.link(ob_handr_017)
scene.collection.objects.link(ob_handr_018)
scene.collection.objects.link(ob_handr_019)
scene.collection.objects.link(ob_handr_020)
scene.collection.objects.link(ob_handl)
scene.collection.objects.link(ob_handl_001)
scene.collection.objects.link(ob_handl_002)
scene.collection.objects.link(ob_handl_003)
scene.collection.objects.link(ob_handl_004)
scene.collection.objects.link(ob_handl_005)
scene.collection.objects.link(ob_handl_006)
scene.collection.objects.link(ob_handl_007)
scene.collection.objects.link(ob_handl_008)
scene.collection.objects.link(ob_handl_009)
scene.collection.objects.link(ob_handl_010)
scene.collection.objects.link(ob_handl_011)
scene.collection.objects.link(ob_handl_012)
scene.collection.objects.link(ob_handl_013)
scene.collection.objects.link(ob_handl_014)
scene.collection.objects.link(ob_handl_015)
scene.collection.objects.link(ob_handl_016)
scene.collection.objects.link(ob_handl_017)
scene.collection.objects.link(ob_handl_018)
scene.collection.objects.link(ob_handl_019)
scene.collection.objects.link(ob_handl_020)
col_collection.objects.link(ob_area_001)
col_collection.objects.link(ob_camera)
col_collection.objects.link(ob_empty)
col_collection.objects.link(ob_plane)
col_collection.objects.link(ob_area_002)
col_collection.objects.link(ob_area_003)
col_collection.objects.link(ob_nose)
col_collection.objects.link(ob_neck)
col_collection.objects.link(ob_rshoulder)
col_collection.objects.link(ob_relbow)
col_collection.objects.link(ob_rwrist)
col_collection.objects.link(ob_lshoulder)
col_collection.objects.link(ob_lelbow)
col_collection.objects.link(ob_lwrist)
col_collection.objects.link(ob_midhip)
col_collection.objects.link(ob_rhip)
col_collection.objects.link(ob_rknee)
col_collection.objects.link(ob_rankle)
col_collection.objects.link(ob_lhip)
col_collection.objects.link(ob_lknee)
col_collection.objects.link(ob_lankle)
col_collection.objects.link(ob_reye)
col_collection.objects.link(ob_leye)
col_collection.objects.link(ob_rear)
col_collection.objects.link(ob_lear)
col_collection.objects.link(ob_lbigtoe)
col_collection.objects.link(ob_lsmalltoe)
col_collection.objects.link(ob_lheel)
col_collection.objects.link(ob_rbigtoe)
col_collection.objects.link(ob_rsmalltoe)
col_collection.objects.link(ob_rheel)
col_collection.objects.link(ob_handr)
col_collection.objects.link(ob_handr_001)
col_collection.objects.link(ob_handr_002)
col_collection.objects.link(ob_handr_003)
col_collection.objects.link(ob_handr_004)
col_collection.objects.link(ob_handr_005)
col_collection.objects.link(ob_handr_006)
col_collection.objects.link(ob_handr_007)
col_collection.objects.link(ob_handr_008)
col_collection.objects.link(ob_handr_009)
col_collection.objects.link(ob_handr_010)
col_collection.objects.link(ob_handr_011)
col_collection.objects.link(ob_handr_012)
col_collection.objects.link(ob_handr_013)
col_collection.objects.link(ob_handr_014)
col_collection.objects.link(ob_handr_015)
col_collection.objects.link(ob_handr_016)
col_collection.objects.link(ob_handr_017)
col_collection.objects.link(ob_handr_018)
col_collection.objects.link(ob_handr_019)
col_collection.objects.link(ob_handr_020)
col_collection.objects.link(ob_handl)
col_collection.objects.link(ob_handl_001)
col_collection.objects.link(ob_handl_002)
col_collection.objects.link(ob_handl_003)
col_collection.objects.link(ob_handl_004)
col_collection.objects.link(ob_handl_005)
col_collection.objects.link(ob_handl_006)
col_collection.objects.link(ob_handl_007)
col_collection.objects.link(ob_handl_008)
col_collection.objects.link(ob_handl_009)
col_collection.objects.link(ob_handl_010)
col_collection.objects.link(ob_handl_011)
col_collection.objects.link(ob_handl_012)
col_collection.objects.link(ob_handl_013)
col_collection.objects.link(ob_handl_014)
col_collection.objects.link(ob_handl_015)
col_collection.objects.link(ob_handl_016)
col_collection.objects.link(ob_handl_017)
col_collection.objects.link(ob_handl_018)
col_collection.objects.link(ob_handl_019)
col_collection.objects.link(ob_handl_020)
col_collection.objects.link(ob_armature)
col_collection.objects.link(ob_armature_mesh)

# ---- scene / render settings (as saved in the file)
scene.camera = ob_camera
scene.frame_start = 1; scene.frame_end = 500; scene.frame_set(279)
scene.render.engine = 'CYCLES'
scene.render.fps = 120
scene.render.use_freestyle = True
scene.render.line_thickness = 0.2
scene.cycles.use_denoising = False
scene.cycles.samples = 10
scene.cycles.sampling_pattern = 'TABULATED_SOBOL'
scene.cycles.use_adaptive_sampling = False
scene.cycles.use_light_tree = False
scene.cycles.max_bounces = 4
scene.cycles.transmission_bounces = 4
scene.cycles.volume_bounces = 2
scene.cycles.transparent_max_bounces = 4
scene.cycles.pixel_filter_type = 'GAUSSIAN'
scene.view_settings.view_transform = 'Standard'
bpy.context.view_layer.update()
